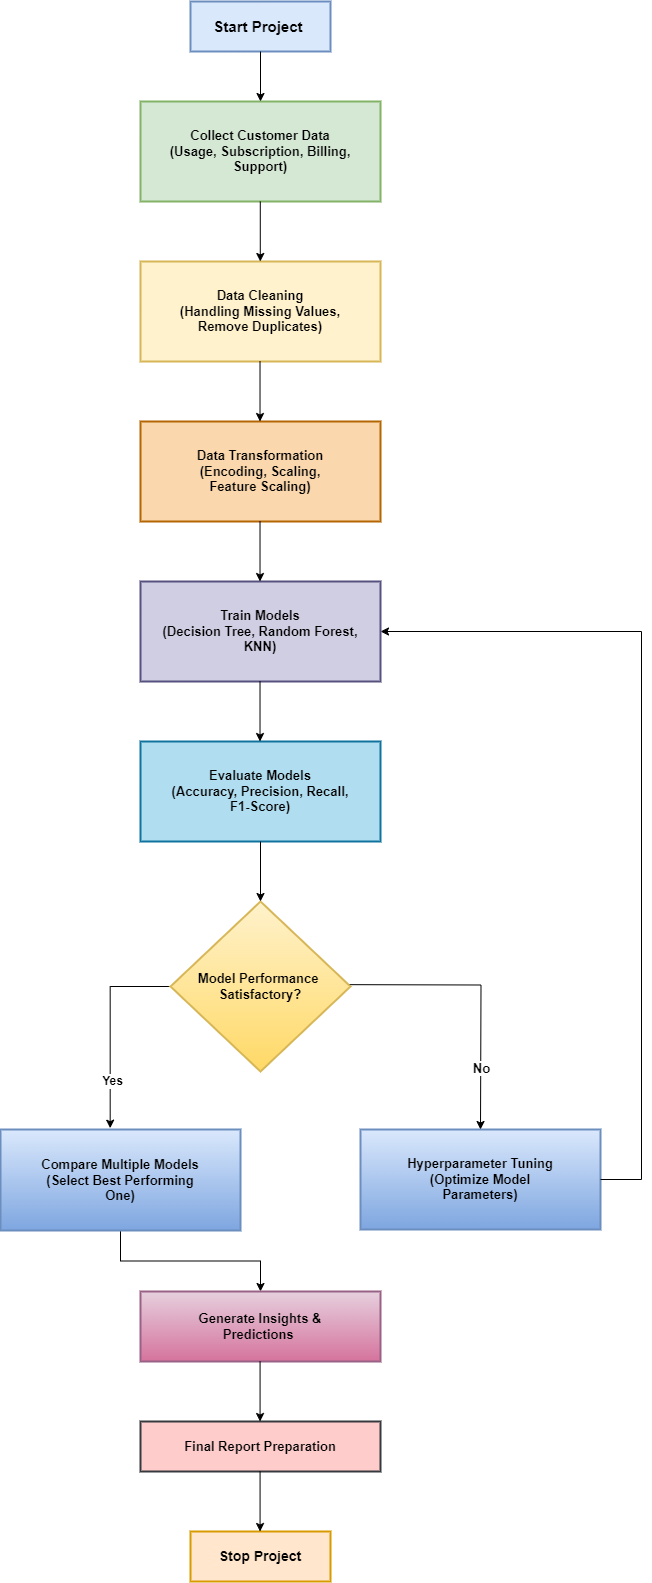

The diagram above was exported from draw.io. Its source (the exported page's mxGraphModel, read from the mxfile embedded in the PNG):
<mxGraphModel dx="1750" dy="1035" grid="1" gridSize="10" guides="1" tooltips="1" connect="1" arrows="1" fold="1" page="1" pageScale="1" pageWidth="827" pageHeight="1169" math="0" shadow="0">
  <root>
    <mxCell id="0" />
    <mxCell id="1" parent="0" />
    <mxCell id="kqkIQALqABk6DJkTvHLT-38" value="&lt;b style=&quot;font-size: 13px;&quot;&gt;&lt;span style=&quot;font-size: 13px;&quot;&gt;Hyperparameter Tuning&lt;br&gt;&lt;/span&gt;(Optimize Model&lt;br&gt;Parameters)&lt;/b&gt;" style="rounded=0;whiteSpace=wrap;html=1;container=0;fillColor=#dae8fc;strokeColor=#6c8ebf;strokeWidth=2;gradientColor=#7ea6e0;" vertex="1" parent="1">
      <mxGeometry x="370" y="1168" width="240" height="100" as="geometry" />
    </mxCell>
    <mxCell id="kqkIQALqABk6DJkTvHLT-40" style="edgeStyle=orthogonalEdgeStyle;rounded=0;orthogonalLoop=1;jettySize=auto;html=1;entryX=0.997;entryY=0.403;entryDx=0;entryDy=0;entryPerimeter=0;exitX=1;exitY=0.5;exitDx=0;exitDy=0;" edge="1" parent="1" source="kqkIQALqABk6DJkTvHLT-38">
      <mxGeometry relative="1" as="geometry">
        <mxPoint x="620" y="1190" as="sourcePoint" />
        <mxPoint x="390" y="670" as="targetPoint" />
        <Array as="points">
          <mxPoint x="651" y="1218" />
          <mxPoint x="651" y="670" />
        </Array>
      </mxGeometry>
    </mxCell>
    <mxCell id="kqkIQALqABk6DJkTvHLT-1" value="&lt;b&gt;&lt;font style=&quot;font-size: 15px;&quot;&gt;Start Project&amp;nbsp;&lt;/font&gt;&lt;/b&gt;" style="rounded=0;whiteSpace=wrap;html=1;container=0;strokeColor=#6c8ebf;fillColor=#dae8fc;strokeWidth=2;" vertex="1" parent="1">
      <mxGeometry x="200" y="40" width="140" height="50" as="geometry" />
    </mxCell>
    <mxCell id="kqkIQALqABk6DJkTvHLT-2" value="&lt;b&gt;&lt;font style=&quot;font-size: 13px;&quot;&gt;Collect Customer Data &lt;br&gt;(Usage, Subscription, Billing, Support)&lt;/font&gt;&lt;/b&gt;" style="rounded=0;whiteSpace=wrap;html=1;container=0;strokeColor=#82b366;strokeWidth=2;fillColor=#d5e8d4;" vertex="1" parent="1">
      <mxGeometry x="150" y="140" width="240" height="100" as="geometry" />
    </mxCell>
    <mxCell id="kqkIQALqABk6DJkTvHLT-13" style="edgeStyle=orthogonalEdgeStyle;rounded=0;orthogonalLoop=1;jettySize=auto;html=1;entryX=0.5;entryY=0;entryDx=0;entryDy=0;" edge="1" parent="1" source="kqkIQALqABk6DJkTvHLT-1" target="kqkIQALqABk6DJkTvHLT-2">
      <mxGeometry relative="1" as="geometry" />
    </mxCell>
    <mxCell id="kqkIQALqABk6DJkTvHLT-3" value="&lt;b style=&quot;font-size: 13px;&quot;&gt;Train Models&lt;br&gt;(Decision Tree, Random Forest,&lt;br&gt;KNN)&lt;/b&gt;" style="rounded=0;whiteSpace=wrap;html=1;container=0;fillColor=#d0cee2;strokeColor=#56517e;strokeWidth=2;" vertex="1" parent="1">
      <mxGeometry x="150" y="620" width="240" height="100" as="geometry" />
    </mxCell>
    <mxCell id="kqkIQALqABk6DJkTvHLT-4" value="&lt;b style=&quot;font-size: 13px;&quot;&gt;Data Cleaning&lt;br&gt;(Handling Missing Values, &lt;br&gt;Remove Duplicates)&lt;/b&gt;" style="rounded=0;whiteSpace=wrap;html=1;container=0;strokeColor=#d6b656;strokeWidth=2;fillColor=#fff2cc;" vertex="1" parent="1">
      <mxGeometry x="150" y="300" width="240" height="100" as="geometry" />
    </mxCell>
    <mxCell id="kqkIQALqABk6DJkTvHLT-5" value="&lt;b style=&quot;font-size: 13px;&quot;&gt;Data Transformation&lt;br&gt;(Encoding, Scaling, &lt;br&gt;Feature Scaling)&lt;/b&gt;" style="rounded=0;whiteSpace=wrap;html=1;container=0;fillColor=#fad7ac;strokeColor=#b46504;strokeWidth=2;" vertex="1" parent="1">
      <mxGeometry x="150" y="460" width="240" height="100" as="geometry" />
    </mxCell>
    <mxCell id="kqkIQALqABk6DJkTvHLT-6" value="&lt;b style=&quot;font-size: 13px;&quot;&gt;Evaluate Models&lt;br&gt;(Accuracy, Precision, Recall,&lt;br&gt;F1-Score)&lt;/b&gt;" style="rounded=0;whiteSpace=wrap;html=1;container=0;fillColor=#b1ddf0;strokeColor=#10739e;strokeWidth=2;" vertex="1" parent="1">
      <mxGeometry x="150" y="780" width="240" height="100" as="geometry" />
    </mxCell>
    <mxCell id="kqkIQALqABk6DJkTvHLT-35" style="edgeStyle=orthogonalEdgeStyle;rounded=0;orthogonalLoop=1;jettySize=auto;html=1;" edge="1" parent="1">
      <mxGeometry relative="1" as="geometry">
        <mxPoint x="490" y="1168" as="targetPoint" />
        <mxPoint x="300" y="1023" as="sourcePoint" />
      </mxGeometry>
    </mxCell>
    <mxCell id="kqkIQALqABk6DJkTvHLT-39" value="&lt;b&gt;&lt;font style=&quot;font-size: 13px;&quot;&gt;No&lt;/font&gt;&lt;/b&gt;" style="edgeLabel;html=1;align=center;verticalAlign=middle;resizable=0;points=[];container=0;" vertex="1" connectable="0" parent="kqkIQALqABk6DJkTvHLT-35">
      <mxGeometry x="0.6353" relative="1" as="geometry">
        <mxPoint as="offset" />
      </mxGeometry>
    </mxCell>
    <mxCell id="kqkIQALqABk6DJkTvHLT-43" style="edgeStyle=orthogonalEdgeStyle;rounded=0;orthogonalLoop=1;jettySize=auto;html=1;entryX=0.457;entryY=-0.013;entryDx=0;entryDy=0;entryPerimeter=0;" edge="1" parent="1" source="kqkIQALqABk6DJkTvHLT-7" target="kqkIQALqABk6DJkTvHLT-8">
      <mxGeometry relative="1" as="geometry">
        <mxPoint x="120" y="1160" as="targetPoint" />
        <Array as="points">
          <mxPoint x="120" y="1025" />
        </Array>
      </mxGeometry>
    </mxCell>
    <mxCell id="kqkIQALqABk6DJkTvHLT-45" value="&lt;b&gt;&lt;font style=&quot;font-size: 12px;&quot;&gt;Yes&lt;/font&gt;&lt;/b&gt;" style="edgeLabel;html=1;align=center;verticalAlign=middle;resizable=0;points=[];" vertex="1" connectable="0" parent="kqkIQALqABk6DJkTvHLT-43">
      <mxGeometry x="0.5414" y="1" relative="1" as="geometry">
        <mxPoint as="offset" />
      </mxGeometry>
    </mxCell>
    <mxCell id="kqkIQALqABk6DJkTvHLT-7" value="&lt;b style=&quot;font-size: 13px;&quot;&gt;Model Performance&amp;nbsp;&lt;br&gt;Satisfactory?&lt;/b&gt;" style="rhombus;whiteSpace=wrap;html=1;container=0;fillColor=#fff2cc;gradientColor=#ffd966;strokeColor=#d6b656;strokeWidth=2;" vertex="1" parent="1">
      <mxGeometry x="180" y="940" width="180" height="170" as="geometry" />
    </mxCell>
    <mxCell id="kqkIQALqABk6DJkTvHLT-30" style="edgeStyle=orthogonalEdgeStyle;rounded=0;orthogonalLoop=1;jettySize=auto;html=1;entryX=0.5;entryY=0;entryDx=0;entryDy=0;" edge="1" parent="1" source="kqkIQALqABk6DJkTvHLT-6" target="kqkIQALqABk6DJkTvHLT-7">
      <mxGeometry relative="1" as="geometry" />
    </mxCell>
    <mxCell id="kqkIQALqABk6DJkTvHLT-44" style="edgeStyle=orthogonalEdgeStyle;rounded=0;orthogonalLoop=1;jettySize=auto;html=1;" edge="1" parent="1" source="kqkIQALqABk6DJkTvHLT-8" target="kqkIQALqABk6DJkTvHLT-9">
      <mxGeometry relative="1" as="geometry" />
    </mxCell>
    <mxCell id="kqkIQALqABk6DJkTvHLT-8" value="&lt;b style=&quot;font-size: 13px;&quot;&gt;Compare Multiple Models&lt;br&gt;(Select Best Performing&lt;br&gt;One)&lt;/b&gt;" style="rounded=0;whiteSpace=wrap;html=1;container=0;fillColor=#dae8fc;gradientColor=#7ea6e0;strokeColor=#6c8ebf;strokeWidth=2;" vertex="1" parent="1">
      <mxGeometry x="10" y="1168" width="240" height="101" as="geometry" />
    </mxCell>
    <mxCell id="kqkIQALqABk6DJkTvHLT-9" value="&lt;b style=&quot;font-size: 13px;&quot;&gt;Generate Insights &amp;amp;&lt;br&gt;Predictions&amp;nbsp;&lt;/b&gt;" style="rounded=0;whiteSpace=wrap;html=1;container=0;fillColor=#e6d0de;gradientColor=#d5739d;strokeColor=#996185;strokeWidth=2;" vertex="1" parent="1">
      <mxGeometry x="150" y="1330" width="240" height="70" as="geometry" />
    </mxCell>
    <mxCell id="kqkIQALqABk6DJkTvHLT-10" value="&lt;b&gt;&lt;font style=&quot;font-size: 13px;&quot;&gt;Final Report Preparation&lt;/font&gt;&lt;/b&gt;" style="rounded=0;whiteSpace=wrap;html=1;container=0;fillColor=#ffcccc;strokeColor=#36393d;strokeWidth=2;" vertex="1" parent="1">
      <mxGeometry x="150" y="1460" width="240" height="50" as="geometry" />
    </mxCell>
    <mxCell id="kqkIQALqABk6DJkTvHLT-12" value="&lt;b&gt;&lt;font style=&quot;font-size: 14px;&quot;&gt;Stop Project&lt;/font&gt;&lt;/b&gt;" style="rounded=0;whiteSpace=wrap;html=1;container=0;fillColor=#ffe6cc;strokeColor=#d79b00;strokeWidth=2;" vertex="1" parent="1">
      <mxGeometry x="200" y="1570" width="140" height="50" as="geometry" />
    </mxCell>
    <mxCell id="kqkIQALqABk6DJkTvHLT-26" style="edgeStyle=orthogonalEdgeStyle;rounded=0;orthogonalLoop=1;jettySize=auto;html=1;entryX=0.5;entryY=0;entryDx=0;entryDy=0;" edge="1" parent="1">
      <mxGeometry relative="1" as="geometry">
        <mxPoint x="269.78" y="240" as="sourcePoint" />
        <mxPoint x="269.78" y="300" as="targetPoint" />
      </mxGeometry>
    </mxCell>
    <mxCell id="kqkIQALqABk6DJkTvHLT-27" style="edgeStyle=orthogonalEdgeStyle;rounded=0;orthogonalLoop=1;jettySize=auto;html=1;entryX=0.5;entryY=0;entryDx=0;entryDy=0;" edge="1" parent="1">
      <mxGeometry relative="1" as="geometry">
        <mxPoint x="269.52" y="400" as="sourcePoint" />
        <mxPoint x="269.52" y="460" as="targetPoint" />
      </mxGeometry>
    </mxCell>
    <mxCell id="kqkIQALqABk6DJkTvHLT-28" style="edgeStyle=orthogonalEdgeStyle;rounded=0;orthogonalLoop=1;jettySize=auto;html=1;entryX=0.5;entryY=0;entryDx=0;entryDy=0;" edge="1" parent="1">
      <mxGeometry relative="1" as="geometry">
        <mxPoint x="269.52" y="560" as="sourcePoint" />
        <mxPoint x="269.52" y="620" as="targetPoint" />
      </mxGeometry>
    </mxCell>
    <mxCell id="kqkIQALqABk6DJkTvHLT-29" style="edgeStyle=orthogonalEdgeStyle;rounded=0;orthogonalLoop=1;jettySize=auto;html=1;entryX=0.5;entryY=0;entryDx=0;entryDy=0;" edge="1" parent="1">
      <mxGeometry relative="1" as="geometry">
        <mxPoint x="269.52" y="720" as="sourcePoint" />
        <mxPoint x="269.52" y="780" as="targetPoint" />
      </mxGeometry>
    </mxCell>
    <mxCell id="kqkIQALqABk6DJkTvHLT-33" style="edgeStyle=orthogonalEdgeStyle;rounded=0;orthogonalLoop=1;jettySize=auto;html=1;entryX=0.5;entryY=0;entryDx=0;entryDy=0;" edge="1" parent="1">
      <mxGeometry relative="1" as="geometry">
        <mxPoint x="269.57" y="1400" as="sourcePoint" />
        <mxPoint x="269.57" y="1460" as="targetPoint" />
        <Array as="points">
          <mxPoint x="270.05" y="1400" />
          <mxPoint x="270.05" y="1400" />
        </Array>
      </mxGeometry>
    </mxCell>
    <mxCell id="kqkIQALqABk6DJkTvHLT-34" style="edgeStyle=orthogonalEdgeStyle;rounded=0;orthogonalLoop=1;jettySize=auto;html=1;entryX=0.5;entryY=0;entryDx=0;entryDy=0;" edge="1" parent="1">
      <mxGeometry relative="1" as="geometry">
        <mxPoint x="269.57" y="1510" as="sourcePoint" />
        <mxPoint x="269.57" y="1570" as="targetPoint" />
      </mxGeometry>
    </mxCell>
  </root>
</mxGraphModel>